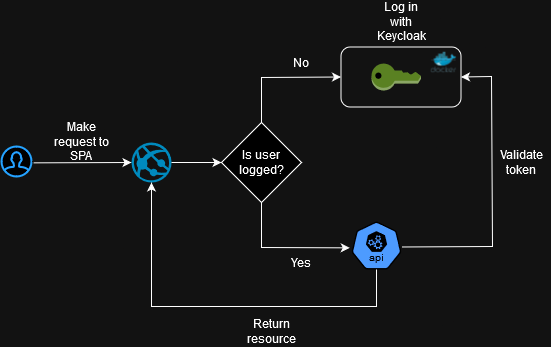

The diagram above was exported from draw.io. Its source (the exported page's mxGraphModel, read from the mxfile embedded in the PNG):
<mxGraphModel dx="989" dy="534" grid="1" gridSize="10" guides="1" tooltips="1" connect="1" arrows="1" fold="1" page="1" pageScale="1" pageWidth="827" pageHeight="1169" math="0" shadow="0">
  <root>
    <mxCell id="WIyWlLk6GJQsqaUBKTNV-0" />
    <mxCell id="WIyWlLk6GJQsqaUBKTNV-1" parent="WIyWlLk6GJQsqaUBKTNV-0" />
    <mxCell id="n7wftxogwxVPQftJ2Z54-1" value="" style="html=1;verticalLabelPosition=bottom;align=center;labelBackgroundColor=#ffffff;verticalAlign=top;strokeWidth=2;strokeColor=#0080F0;shadow=0;dashed=0;shape=mxgraph.ios7.icons.user;" vertex="1" parent="WIyWlLk6GJQsqaUBKTNV-1">
      <mxGeometry x="70" y="200" width="30" height="30" as="geometry" />
    </mxCell>
    <mxCell id="n7wftxogwxVPQftJ2Z54-2" value="" style="endArrow=classic;html=1;rounded=0;exitX=1.068;exitY=0.545;exitDx=0;exitDy=0;exitPerimeter=0;entryX=0;entryY=0.5;entryDx=0;entryDy=0;entryPerimeter=0;" edge="1" parent="WIyWlLk6GJQsqaUBKTNV-1" source="n7wftxogwxVPQftJ2Z54-1" target="n7wftxogwxVPQftJ2Z54-3">
      <mxGeometry width="50" height="50" relative="1" as="geometry">
        <mxPoint x="380" y="290" as="sourcePoint" />
        <mxPoint x="240" y="216" as="targetPoint" />
      </mxGeometry>
    </mxCell>
    <mxCell id="n7wftxogwxVPQftJ2Z54-3" value="" style="verticalLabelPosition=bottom;html=1;verticalAlign=top;align=center;strokeColor=none;fillColor=#00BEF2;shape=mxgraph.azure.azure_website;pointerEvents=1;" vertex="1" parent="WIyWlLk6GJQsqaUBKTNV-1">
      <mxGeometry x="200" y="196" width="40" height="40" as="geometry" />
    </mxCell>
    <mxCell id="n7wftxogwxVPQftJ2Z54-4" value="" style="endArrow=classic;html=1;rounded=0;exitX=1;exitY=0.5;exitDx=0;exitDy=0;exitPerimeter=0;entryX=0;entryY=0.5;entryDx=0;entryDy=0;" edge="1" parent="WIyWlLk6GJQsqaUBKTNV-1" source="n7wftxogwxVPQftJ2Z54-3" target="n7wftxogwxVPQftJ2Z54-7">
      <mxGeometry width="50" height="50" relative="1" as="geometry">
        <mxPoint x="380" y="291" as="sourcePoint" />
        <mxPoint x="340" y="216" as="targetPoint" />
      </mxGeometry>
    </mxCell>
    <mxCell id="n7wftxogwxVPQftJ2Z54-5" value="" style="outlineConnect=0;dashed=0;verticalLabelPosition=bottom;verticalAlign=top;align=center;html=1;shape=mxgraph.aws3.add_on;fillColor=#759C3E;gradientColor=none;" vertex="1" parent="WIyWlLk6GJQsqaUBKTNV-1">
      <mxGeometry x="440" y="117" width="49.5" height="27" as="geometry" />
    </mxCell>
    <mxCell id="n7wftxogwxVPQftJ2Z54-6" value="Make request to SPA" style="text;strokeColor=none;align=center;fillColor=none;html=1;verticalAlign=middle;whiteSpace=wrap;rounded=0;" vertex="1" parent="WIyWlLk6GJQsqaUBKTNV-1">
      <mxGeometry x="120" y="180" width="60" height="30" as="geometry" />
    </mxCell>
    <mxCell id="n7wftxogwxVPQftJ2Z54-8" value="" style="edgeStyle=orthogonalEdgeStyle;rounded=0;orthogonalLoop=1;jettySize=auto;html=1;exitX=0;exitY=0.5;exitDx=0;exitDy=0;entryX=0;entryY=0.5;entryDx=0;entryDy=0;" edge="1" parent="WIyWlLk6GJQsqaUBKTNV-1" source="n7wftxogwxVPQftJ2Z54-7" target="n7wftxogwxVPQftJ2Z54-7">
      <mxGeometry relative="1" as="geometry" />
    </mxCell>
    <mxCell id="n7wftxogwxVPQftJ2Z54-7" value="Is user logged?" style="rhombus;whiteSpace=wrap;html=1;" vertex="1" parent="WIyWlLk6GJQsqaUBKTNV-1">
      <mxGeometry x="290" y="176" width="80" height="80" as="geometry" />
    </mxCell>
    <mxCell id="n7wftxogwxVPQftJ2Z54-9" value="" style="endArrow=classic;html=1;rounded=0;exitX=0.5;exitY=0;exitDx=0;exitDy=0;entryX=0;entryY=0.5;entryDx=0;entryDy=0;" edge="1" parent="WIyWlLk6GJQsqaUBKTNV-1" source="n7wftxogwxVPQftJ2Z54-7" target="n7wftxogwxVPQftJ2Z54-27">
      <mxGeometry width="50" height="50" relative="1" as="geometry">
        <mxPoint x="380" y="291" as="sourcePoint" />
        <mxPoint x="390" y="101" as="targetPoint" />
        <Array as="points">
          <mxPoint x="330" y="131" />
        </Array>
      </mxGeometry>
    </mxCell>
    <mxCell id="n7wftxogwxVPQftJ2Z54-10" value="No" style="text;strokeColor=none;align=center;fillColor=none;html=1;verticalAlign=middle;whiteSpace=wrap;rounded=0;" vertex="1" parent="WIyWlLk6GJQsqaUBKTNV-1">
      <mxGeometry x="340" y="101" width="60" height="30" as="geometry" />
    </mxCell>
    <mxCell id="n7wftxogwxVPQftJ2Z54-11" value="" style="endArrow=classic;html=1;rounded=0;exitX=0.5;exitY=1;exitDx=0;exitDy=0;entryX=-0.035;entryY=0.549;entryDx=0;entryDy=0;entryPerimeter=0;" edge="1" parent="WIyWlLk6GJQsqaUBKTNV-1" source="n7wftxogwxVPQftJ2Z54-7" target="n7wftxogwxVPQftJ2Z54-19">
      <mxGeometry width="50" height="50" relative="1" as="geometry">
        <mxPoint x="380" y="291" as="sourcePoint" />
        <mxPoint x="420" y="301" as="targetPoint" />
        <Array as="points">
          <mxPoint x="330" y="301" />
        </Array>
      </mxGeometry>
    </mxCell>
    <mxCell id="n7wftxogwxVPQftJ2Z54-13" value="&lt;div&gt;Yes&lt;/div&gt;" style="text;strokeColor=none;align=center;fillColor=none;html=1;verticalAlign=middle;whiteSpace=wrap;rounded=0;" vertex="1" parent="WIyWlLk6GJQsqaUBKTNV-1">
      <mxGeometry x="340" y="301" width="60" height="30" as="geometry" />
    </mxCell>
    <mxCell id="n7wftxogwxVPQftJ2Z54-18" value="Log in with Keycloak" style="text;strokeColor=none;align=center;fillColor=none;html=1;verticalAlign=middle;whiteSpace=wrap;rounded=0;" vertex="1" parent="WIyWlLk6GJQsqaUBKTNV-1">
      <mxGeometry x="439.5" y="60" width="60" height="30" as="geometry" />
    </mxCell>
    <mxCell id="n7wftxogwxVPQftJ2Z54-19" value="" style="aspect=fixed;sketch=0;html=1;dashed=0;whitespace=wrap;verticalLabelPosition=bottom;verticalAlign=top;fillColor=#2875E2;strokeColor=#ffffff;points=[[0.005,0.63,0],[0.1,0.2,0],[0.9,0.2,0],[0.5,0,0],[0.995,0.63,0],[0.72,0.99,0],[0.5,1,0],[0.28,0.99,0]];shape=mxgraph.kubernetes.icon2;kubernetesLabel=1;prIcon=api" vertex="1" parent="WIyWlLk6GJQsqaUBKTNV-1">
      <mxGeometry x="420" y="275" width="50" height="48" as="geometry" />
    </mxCell>
    <mxCell id="n7wftxogwxVPQftJ2Z54-20" value="" style="endArrow=classic;html=1;rounded=0;exitX=1.006;exitY=0.531;exitDx=0;exitDy=0;exitPerimeter=0;entryX=1;entryY=0.5;entryDx=0;entryDy=0;" edge="1" parent="WIyWlLk6GJQsqaUBKTNV-1" source="n7wftxogwxVPQftJ2Z54-19" target="n7wftxogwxVPQftJ2Z54-27">
      <mxGeometry width="50" height="50" relative="1" as="geometry">
        <mxPoint x="500" y="304.43" as="sourcePoint" />
        <mxPoint x="535.2500000000002" y="127.69" as="targetPoint" />
        <Array as="points">
          <mxPoint x="561" y="300" />
          <mxPoint x="560" y="130" />
        </Array>
      </mxGeometry>
    </mxCell>
    <mxCell id="n7wftxogwxVPQftJ2Z54-21" value="Validate token" style="text;strokeColor=none;align=center;fillColor=none;html=1;verticalAlign=middle;whiteSpace=wrap;rounded=0;" vertex="1" parent="WIyWlLk6GJQsqaUBKTNV-1">
      <mxGeometry x="560" y="201" width="60" height="30" as="geometry" />
    </mxCell>
    <mxCell id="n7wftxogwxVPQftJ2Z54-27" value="" style="rounded=1;whiteSpace=wrap;html=1;fillColor=none;glass=0;" vertex="1" parent="WIyWlLk6GJQsqaUBKTNV-1">
      <mxGeometry x="409.5" y="100.5" width="120" height="60" as="geometry" />
    </mxCell>
    <mxCell id="n7wftxogwxVPQftJ2Z54-22" value="" style="endArrow=classic;html=1;rounded=0;exitX=0.5;exitY=1;exitDx=0;exitDy=0;exitPerimeter=0;entryX=0.5;entryY=1;entryDx=0;entryDy=0;entryPerimeter=0;" edge="1" parent="WIyWlLk6GJQsqaUBKTNV-1" source="n7wftxogwxVPQftJ2Z54-19" target="n7wftxogwxVPQftJ2Z54-3">
      <mxGeometry width="50" height="50" relative="1" as="geometry">
        <mxPoint x="380" y="290" as="sourcePoint" />
        <mxPoint x="430" y="240" as="targetPoint" />
        <Array as="points">
          <mxPoint x="445" y="360" />
          <mxPoint x="220" y="360" />
        </Array>
      </mxGeometry>
    </mxCell>
    <mxCell id="n7wftxogwxVPQftJ2Z54-23" value="Return resource" style="text;strokeColor=none;align=center;fillColor=none;html=1;verticalAlign=middle;whiteSpace=wrap;rounded=0;" vertex="1" parent="WIyWlLk6GJQsqaUBKTNV-1">
      <mxGeometry x="310" y="370" width="60" height="30" as="geometry" />
    </mxCell>
    <mxCell id="n7wftxogwxVPQftJ2Z54-26" value="" style="image;sketch=0;aspect=fixed;html=1;points=[];align=center;fontSize=12;image=img/lib/mscae/Docker.svg;" vertex="1" parent="WIyWlLk6GJQsqaUBKTNV-1">
      <mxGeometry x="499.5" y="105.5" width="25.61" height="21" as="geometry" />
    </mxCell>
  </root>
</mxGraphModel>